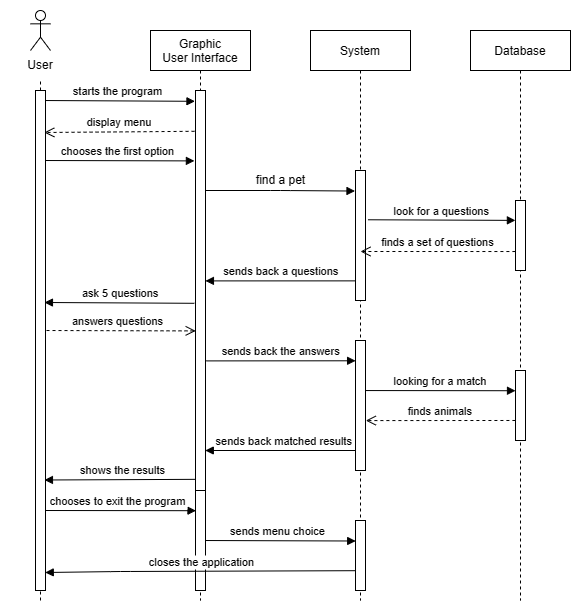

The diagram above was exported from draw.io. Its source (the exported page's mxGraphModel, read from the mxfile embedded in the PNG):
<mxGraphModel dx="1293" dy="636" grid="1" gridSize="10" guides="1" tooltips="1" connect="1" arrows="1" fold="1" page="1" pageScale="1" pageWidth="850" pageHeight="1100" math="0" shadow="0">
  <root>
    <mxCell id="0" />
    <mxCell id="1" parent="0" />
    <mxCell id="4oh3cWnmoVpH7SmyRqBw-2" value="Graphic&#10;User Interface" style="shape=umlLifeline;perimeter=lifelinePerimeter;container=1;collapsible=0;recursiveResize=0;rounded=0;shadow=0;strokeWidth=1;" vertex="1" parent="1">
      <mxGeometry x="150" y="90" width="100" height="570" as="geometry" />
    </mxCell>
    <mxCell id="4oh3cWnmoVpH7SmyRqBw-34" value="shows the results" style="verticalAlign=bottom;endArrow=block;shadow=0;strokeWidth=1;entryX=0.895;entryY=0.779;entryDx=0;entryDy=0;entryPerimeter=0;" edge="1" parent="4oh3cWnmoVpH7SmyRqBw-2" target="4oh3cWnmoVpH7SmyRqBw-44">
      <mxGeometry relative="1" as="geometry">
        <mxPoint x="50" y="448.82000000000005" as="sourcePoint" />
        <mxPoint x="-100" y="450" as="targetPoint" />
        <mxPoint as="offset" />
      </mxGeometry>
    </mxCell>
    <mxCell id="4oh3cWnmoVpH7SmyRqBw-47" value="" style="rounded=0;whiteSpace=wrap;html=1;" vertex="1" parent="4oh3cWnmoVpH7SmyRqBw-2">
      <mxGeometry x="45" y="60" width="10" height="400" as="geometry" />
    </mxCell>
    <mxCell id="4oh3cWnmoVpH7SmyRqBw-4" value="System" style="shape=umlLifeline;perimeter=lifelinePerimeter;container=1;collapsible=0;recursiveResize=0;rounded=0;shadow=0;strokeWidth=1;" vertex="1" parent="1">
      <mxGeometry x="310" y="90" width="100" height="570" as="geometry" />
    </mxCell>
    <mxCell id="4oh3cWnmoVpH7SmyRqBw-33" value="sends back matched results" style="verticalAlign=bottom;endArrow=block;shadow=0;strokeWidth=1;entryX=0.979;entryY=0.9;entryDx=0;entryDy=0;entryPerimeter=0;" edge="1" parent="4oh3cWnmoVpH7SmyRqBw-4" target="4oh3cWnmoVpH7SmyRqBw-47">
      <mxGeometry x="-0.0133" relative="1" as="geometry">
        <mxPoint x="50" y="420" as="sourcePoint" />
        <mxPoint x="-100" y="420" as="targetPoint" />
        <mxPoint as="offset" />
      </mxGeometry>
    </mxCell>
    <mxCell id="4oh3cWnmoVpH7SmyRqBw-49" value="" style="rounded=0;whiteSpace=wrap;html=1;" vertex="1" parent="4oh3cWnmoVpH7SmyRqBw-4">
      <mxGeometry x="45" y="140" width="10" height="130" as="geometry" />
    </mxCell>
    <mxCell id="4oh3cWnmoVpH7SmyRqBw-50" value="" style="rounded=0;whiteSpace=wrap;html=1;" vertex="1" parent="4oh3cWnmoVpH7SmyRqBw-4">
      <mxGeometry x="45" y="310" width="10" height="130" as="geometry" />
    </mxCell>
    <mxCell id="4oh3cWnmoVpH7SmyRqBw-53" value="" style="rounded=0;whiteSpace=wrap;html=1;" vertex="1" parent="4oh3cWnmoVpH7SmyRqBw-4">
      <mxGeometry x="45" y="490" width="10" height="70" as="geometry" />
    </mxCell>
    <mxCell id="4oh3cWnmoVpH7SmyRqBw-7" value="Database" style="shape=umlLifeline;perimeter=lifelinePerimeter;container=1;collapsible=0;recursiveResize=0;rounded=0;shadow=0;strokeWidth=1;" vertex="1" parent="1">
      <mxGeometry x="470" y="90" width="100" height="570" as="geometry" />
    </mxCell>
    <mxCell id="4oh3cWnmoVpH7SmyRqBw-51" value="" style="rounded=0;whiteSpace=wrap;html=1;" vertex="1" parent="4oh3cWnmoVpH7SmyRqBw-7">
      <mxGeometry x="45" y="170" width="10" height="70" as="geometry" />
    </mxCell>
    <mxCell id="4oh3cWnmoVpH7SmyRqBw-52" value="" style="rounded=0;whiteSpace=wrap;html=1;" vertex="1" parent="4oh3cWnmoVpH7SmyRqBw-7">
      <mxGeometry x="45" y="340" width="10" height="70" as="geometry" />
    </mxCell>
    <mxCell id="4oh3cWnmoVpH7SmyRqBw-9" value="" style="shape=umlActor;verticalLabelPosition=bottom;verticalAlign=top;html=1;outlineConnect=0;" vertex="1" parent="1">
      <mxGeometry x="30" y="70" width="20" height="40" as="geometry" />
    </mxCell>
    <mxCell id="4oh3cWnmoVpH7SmyRqBw-10" value="" style="endArrow=none;dashed=1;html=1;rounded=0;startArrow=none;" edge="1" parent="1" target="4oh3cWnmoVpH7SmyRqBw-9" source="4oh3cWnmoVpH7SmyRqBw-36">
      <mxGeometry width="50" height="50" relative="1" as="geometry">
        <mxPoint x="40" y="620" as="sourcePoint" />
        <mxPoint x="40" y="150" as="targetPoint" />
      </mxGeometry>
    </mxCell>
    <mxCell id="4oh3cWnmoVpH7SmyRqBw-12" value="starts the program" style="verticalAlign=bottom;endArrow=block;shadow=0;strokeWidth=1;entryX=-0.053;entryY=0.027;entryDx=0;entryDy=0;entryPerimeter=0;" edge="1" parent="1" target="4oh3cWnmoVpH7SmyRqBw-47">
      <mxGeometry relative="1" as="geometry">
        <mxPoint x="40" y="160" as="sourcePoint" />
        <mxPoint x="190" y="160" as="targetPoint" />
      </mxGeometry>
    </mxCell>
    <mxCell id="4oh3cWnmoVpH7SmyRqBw-16" value="chooses the first option" style="verticalAlign=bottom;endArrow=block;shadow=0;strokeWidth=1;entryX=-0.11;entryY=0.176;entryDx=0;entryDy=0;entryPerimeter=0;" edge="1" parent="1" target="4oh3cWnmoVpH7SmyRqBw-47">
      <mxGeometry relative="1" as="geometry">
        <mxPoint x="40" y="220" as="sourcePoint" />
        <mxPoint x="190" y="220" as="targetPoint" />
      </mxGeometry>
    </mxCell>
    <mxCell id="4oh3cWnmoVpH7SmyRqBw-17" value="" style="verticalAlign=bottom;endArrow=block;shadow=0;strokeWidth=1;exitX=1;exitY=0.25;exitDx=0;exitDy=0;entryX=-0.05;entryY=0.158;entryDx=0;entryDy=0;entryPerimeter=0;" edge="1" parent="1" source="4oh3cWnmoVpH7SmyRqBw-47" target="4oh3cWnmoVpH7SmyRqBw-49">
      <mxGeometry relative="1" as="geometry">
        <mxPoint x="220" y="250" as="sourcePoint" />
        <mxPoint x="350" y="250" as="targetPoint" />
        <Array as="points">
          <mxPoint x="280" y="250" />
        </Array>
      </mxGeometry>
    </mxCell>
    <mxCell id="4oh3cWnmoVpH7SmyRqBw-20" value="find a pet" style="text;html=1;align=center;verticalAlign=middle;resizable=0;points=[];autosize=1;strokeColor=none;fillColor=none;" vertex="1" parent="1">
      <mxGeometry x="245" y="225" width="70" height="30" as="geometry" />
    </mxCell>
    <mxCell id="4oh3cWnmoVpH7SmyRqBw-24" value="ask 5 questions" style="verticalAlign=bottom;endArrow=block;shadow=0;strokeWidth=1;entryX=0.895;entryY=0.424;entryDx=0;entryDy=0;entryPerimeter=0;exitX=-0.11;exitY=0.532;exitDx=0;exitDy=0;exitPerimeter=0;" edge="1" parent="1" source="4oh3cWnmoVpH7SmyRqBw-47" target="4oh3cWnmoVpH7SmyRqBw-44">
      <mxGeometry x="-0.0133" relative="1" as="geometry">
        <mxPoint x="190" y="362" as="sourcePoint" />
        <mxPoint x="40" y="360" as="targetPoint" />
        <mxPoint as="offset" />
      </mxGeometry>
    </mxCell>
    <mxCell id="4oh3cWnmoVpH7SmyRqBw-25" value="answers questions" style="verticalAlign=bottom;endArrow=open;dashed=1;endSize=8;shadow=0;strokeWidth=1;entryX=0.019;entryY=0.601;entryDx=0;entryDy=0;entryPerimeter=0;" edge="1" parent="1" target="4oh3cWnmoVpH7SmyRqBw-47">
      <mxGeometry relative="1" as="geometry">
        <mxPoint x="190" y="390" as="targetPoint" />
        <mxPoint x="40" y="390" as="sourcePoint" />
      </mxGeometry>
    </mxCell>
    <mxCell id="4oh3cWnmoVpH7SmyRqBw-21" value="finds a set of questions" style="verticalAlign=bottom;endArrow=open;dashed=1;endSize=8;shadow=0;strokeWidth=1;exitX=-0.01;exitY=0.729;exitDx=0;exitDy=0;exitPerimeter=0;" edge="1" parent="1" source="4oh3cWnmoVpH7SmyRqBw-51">
      <mxGeometry relative="1" as="geometry">
        <mxPoint x="360" y="311" as="targetPoint" />
        <mxPoint x="510" y="311" as="sourcePoint" />
      </mxGeometry>
    </mxCell>
    <mxCell id="4oh3cWnmoVpH7SmyRqBw-27" value="look for a questions" style="verticalAlign=bottom;endArrow=block;shadow=0;strokeWidth=1;exitX=1.248;exitY=0.379;exitDx=0;exitDy=0;exitPerimeter=0;entryX=-0.01;entryY=0.284;entryDx=0;entryDy=0;entryPerimeter=0;" edge="1" parent="1" source="4oh3cWnmoVpH7SmyRqBw-49" target="4oh3cWnmoVpH7SmyRqBw-51">
      <mxGeometry relative="1" as="geometry">
        <mxPoint x="390" y="280" as="sourcePoint" />
        <mxPoint x="500" y="280" as="targetPoint" />
      </mxGeometry>
    </mxCell>
    <mxCell id="4oh3cWnmoVpH7SmyRqBw-28" value="sends back a questions" style="verticalAlign=bottom;endArrow=block;shadow=0;strokeWidth=1;entryX=0.994;entryY=0.476;entryDx=0;entryDy=0;entryPerimeter=0;exitX=-0.041;exitY=0.849;exitDx=0;exitDy=0;exitPerimeter=0;" edge="1" parent="1" source="4oh3cWnmoVpH7SmyRqBw-49" target="4oh3cWnmoVpH7SmyRqBw-47">
      <mxGeometry x="-0.0133" relative="1" as="geometry">
        <mxPoint x="350" y="340" as="sourcePoint" />
        <mxPoint x="210" y="340" as="targetPoint" />
        <mxPoint as="offset" />
      </mxGeometry>
    </mxCell>
    <mxCell id="4oh3cWnmoVpH7SmyRqBw-15" value="display menu" style="verticalAlign=bottom;endArrow=open;dashed=1;endSize=8;shadow=0;strokeWidth=1;entryX=0.88;entryY=0.084;entryDx=0;entryDy=0;entryPerimeter=0;exitX=-0.096;exitY=0.102;exitDx=0;exitDy=0;exitPerimeter=0;" edge="1" parent="1" source="4oh3cWnmoVpH7SmyRqBw-47" target="4oh3cWnmoVpH7SmyRqBw-44">
      <mxGeometry x="0.0051" relative="1" as="geometry">
        <mxPoint x="40" y="190" as="targetPoint" />
        <mxPoint x="190" y="190" as="sourcePoint" />
        <mxPoint as="offset" />
      </mxGeometry>
    </mxCell>
    <mxCell id="4oh3cWnmoVpH7SmyRqBw-29" value="sends back the answers" style="verticalAlign=bottom;endArrow=block;shadow=0;strokeWidth=1;exitX=1.065;exitY=0.676;exitDx=0;exitDy=0;exitPerimeter=0;entryX=0.01;entryY=0.156;entryDx=0;entryDy=0;entryPerimeter=0;" edge="1" parent="1" source="4oh3cWnmoVpH7SmyRqBw-47" target="4oh3cWnmoVpH7SmyRqBw-50">
      <mxGeometry relative="1" as="geometry">
        <mxPoint x="210" y="420" as="sourcePoint" />
        <mxPoint x="350" y="420" as="targetPoint" />
      </mxGeometry>
    </mxCell>
    <mxCell id="4oh3cWnmoVpH7SmyRqBw-30" value="looking for a match" style="verticalAlign=bottom;endArrow=block;shadow=0;strokeWidth=1;entryX=0;entryY=0.289;entryDx=0;entryDy=0;entryPerimeter=0;exitX=1.003;exitY=0.385;exitDx=0;exitDy=0;exitPerimeter=0;" edge="1" parent="1" source="4oh3cWnmoVpH7SmyRqBw-50" target="4oh3cWnmoVpH7SmyRqBw-52">
      <mxGeometry relative="1" as="geometry">
        <mxPoint x="370" y="450" as="sourcePoint" />
        <mxPoint x="510" y="450" as="targetPoint" />
      </mxGeometry>
    </mxCell>
    <mxCell id="4oh3cWnmoVpH7SmyRqBw-31" value="finds animals" style="verticalAlign=bottom;endArrow=open;dashed=1;endSize=8;shadow=0;strokeWidth=1;exitX=-0.01;exitY=0.714;exitDx=0;exitDy=0;exitPerimeter=0;entryX=1.032;entryY=0.616;entryDx=0;entryDy=0;entryPerimeter=0;" edge="1" parent="1" source="4oh3cWnmoVpH7SmyRqBw-52" target="4oh3cWnmoVpH7SmyRqBw-50">
      <mxGeometry relative="1" as="geometry">
        <mxPoint x="370" y="480" as="targetPoint" />
        <mxPoint x="510" y="480" as="sourcePoint" />
      </mxGeometry>
    </mxCell>
    <mxCell id="4oh3cWnmoVpH7SmyRqBw-35" value="" style="endArrow=none;dashed=1;html=1;rounded=0;startArrow=none;entryX=0.5;entryY=1;entryDx=0;entryDy=0;" edge="1" parent="1" source="4oh3cWnmoVpH7SmyRqBw-44" target="4oh3cWnmoVpH7SmyRqBw-36">
      <mxGeometry width="50" height="50" relative="1" as="geometry">
        <mxPoint x="40" y="660" as="sourcePoint" />
        <mxPoint x="40" y="120" as="targetPoint" />
        <Array as="points" />
      </mxGeometry>
    </mxCell>
    <mxCell id="4oh3cWnmoVpH7SmyRqBw-36" value="User" style="text;html=1;strokeColor=none;fillColor=none;align=center;verticalAlign=middle;whiteSpace=wrap;rounded=0;" vertex="1" parent="1">
      <mxGeometry x="10" y="110" width="60" height="30" as="geometry" />
    </mxCell>
    <mxCell id="4oh3cWnmoVpH7SmyRqBw-38" value="chooses to exit the program" style="verticalAlign=bottom;endArrow=block;shadow=0;strokeWidth=1;entryX=0.047;entryY=0.202;entryDx=0;entryDy=0;entryPerimeter=0;" edge="1" parent="1" target="4oh3cWnmoVpH7SmyRqBw-48">
      <mxGeometry relative="1" as="geometry">
        <mxPoint x="40" y="570" as="sourcePoint" />
        <mxPoint x="200" y="570" as="targetPoint" />
      </mxGeometry>
    </mxCell>
    <mxCell id="4oh3cWnmoVpH7SmyRqBw-39" value="sends menu choice" style="verticalAlign=bottom;endArrow=block;shadow=0;strokeWidth=1;entryX=0.02;entryY=0.293;entryDx=0;entryDy=0;entryPerimeter=0;" edge="1" parent="1" target="4oh3cWnmoVpH7SmyRqBw-53">
      <mxGeometry relative="1" as="geometry">
        <mxPoint x="200" y="600" as="sourcePoint" />
        <mxPoint x="340" y="600" as="targetPoint" />
        <mxPoint as="offset" />
      </mxGeometry>
    </mxCell>
    <mxCell id="4oh3cWnmoVpH7SmyRqBw-46" value="" style="endArrow=none;dashed=1;html=1;rounded=0;startArrow=none;entryX=0.5;entryY=1;entryDx=0;entryDy=0;" edge="1" parent="1" target="4oh3cWnmoVpH7SmyRqBw-44">
      <mxGeometry width="50" height="50" relative="1" as="geometry">
        <mxPoint x="40" y="660" as="sourcePoint" />
        <mxPoint x="40" y="140" as="targetPoint" />
        <Array as="points">
          <mxPoint x="40" y="400" />
        </Array>
      </mxGeometry>
    </mxCell>
    <mxCell id="4oh3cWnmoVpH7SmyRqBw-44" value="" style="rounded=0;whiteSpace=wrap;html=1;" vertex="1" parent="1">
      <mxGeometry x="35" y="150" width="10" height="500" as="geometry" />
    </mxCell>
    <mxCell id="4oh3cWnmoVpH7SmyRqBw-48" value="" style="rounded=0;whiteSpace=wrap;html=1;" vertex="1" parent="1">
      <mxGeometry x="195" y="550" width="10" height="100" as="geometry" />
    </mxCell>
    <mxCell id="4oh3cWnmoVpH7SmyRqBw-41" value="closes the application" style="verticalAlign=bottom;endArrow=block;shadow=0;strokeWidth=1;entryX=0.976;entryY=0.964;entryDx=0;entryDy=0;entryPerimeter=0;exitX=0.02;exitY=0.717;exitDx=0;exitDy=0;exitPerimeter=0;" edge="1" parent="1" source="4oh3cWnmoVpH7SmyRqBw-53" target="4oh3cWnmoVpH7SmyRqBw-44">
      <mxGeometry x="-0.0133" relative="1" as="geometry">
        <mxPoint x="350" y="630" as="sourcePoint" />
        <mxPoint x="40" y="630" as="targetPoint" />
        <mxPoint as="offset" />
        <Array as="points">
          <mxPoint x="120" y="631" />
        </Array>
      </mxGeometry>
    </mxCell>
  </root>
</mxGraphModel>